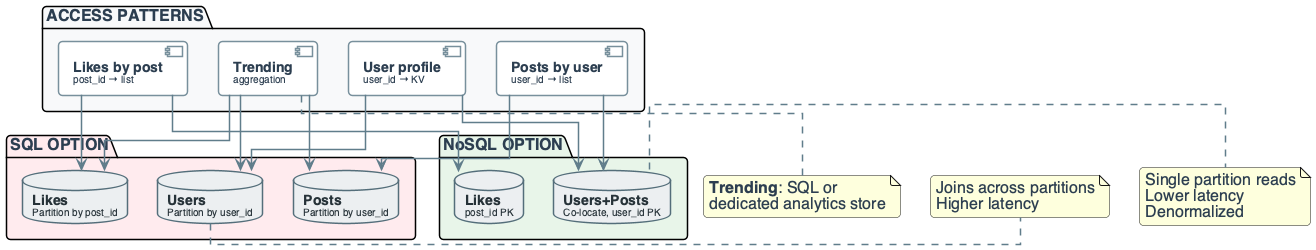

The diagram above was rendered by PlantUML. Its source (embedded in the PNG):
@startuml
'=================================================
' CANONICAL DIAGRAM TEMPLATE — DATA ENGINEERING
'=================================================

top to bottom direction
skinparam linetype ortho
skinparam shadowing false
skinparam roundcorner 8
skinparam handwritten false
skinparam nodesep 30
skinparam ranksep 40

'-------------------------
' FONT & GLOBAL STYLE
'-------------------------
skinparam defaultFontName "Segoe UI", "Helvetica", sans-serif
skinparam defaultFontSize 16
skinparam defaultFontColor #2C3E50

'-------------------------
' GENERIC BOX STYLE
'-------------------------
skinparam rectangle {
    BackgroundColor #F8F9FA
    BorderColor #90A4AE
    BorderThickness 2
    FontColor #263238
    FontSize 14
    FontStyle bold
    Padding 20
}

skinparam component {
    BackgroundColor #FFFFFF
    BorderColor #78909C
    BorderThickness 1.5
    FontSize 14
    Padding 12
}

skinparam database {
    BackgroundColor #ECEFF1
    BorderColor #546E7A
    BorderThickness 1.5
    FontSize 14
    FontColor #263238
}

skinparam arrow {
    Color #607D8B
    Thickness 1.5
    FontSize 11
    FontColor #546E7A
}

'-------------------------
' SEMANTIC STEREOTYPES
'-------------------------
skinparam component<<UI>> {
    BorderColor #8E24AA
    BackgroundColor #F3E5F5
    FontColor #4A148C
}

skinparam component<<Agent>> {
    BorderColor #0288D1
    BackgroundColor #E1F5FE
    FontColor #01579B
}

skinparam component<<Tool>> {
    BorderColor #2E7D32
    BackgroundColor #E8F5E9
    FontColor #1B5E20
}

skinparam component<<Config>> {
    BorderColor #F57C00
    BackgroundColor #FFF3E0
    FontColor #E65100
}

'========================
' PRACTICE: SOCIAL MEDIA ARCHITECTURE OPTIONS
'========================

package "ACCESS PATTERNS" #F8F9FA {
    component "**User profile**\n<size:10>user_id → KV</size>" as AP1
    component "**Posts by user**\n<size:10>user_id → list</size>" as AP2
    component "**Likes by post**\n<size:10>post_id → list</size>" as AP3
    component "**Trending**\n<size:10>aggregation</size>" as AP4
}

package "SQL OPTION" #FFEBEE {
    database "**Users**\n<size:10>Partition by user_id</size>" as USQL
    database "**Posts**\n<size:10>Partition by user_id</size>" as PSQL
    database "**Likes**\n<size:10>Partition by post_id</size>" as LSQL
}

package "NoSQL OPTION" #E8F5E9 {
    database "**Users+Posts**\n<size:10>Co-locate, user_id PK</size>" as UNOSQL
    database "**Likes**\n<size:10>post_id PK</size>" as LNOSQL
}

AP1 --> USQL
AP1 --> UNOSQL
AP2 --> PSQL
AP2 --> UNOSQL
AP3 --> LSQL
AP3 --> LNOSQL
AP4 --> USQL
AP4 --> PSQL
AP4 --> LSQL

note right of USQL
  Joins across partitions
  Higher latency
end note

note right of UNOSQL
  Single partition reads
  Lower latency
  Denormalized
end note

note bottom of AP4
  **Trending**: SQL or
  dedicated analytics store
end note

@enduml